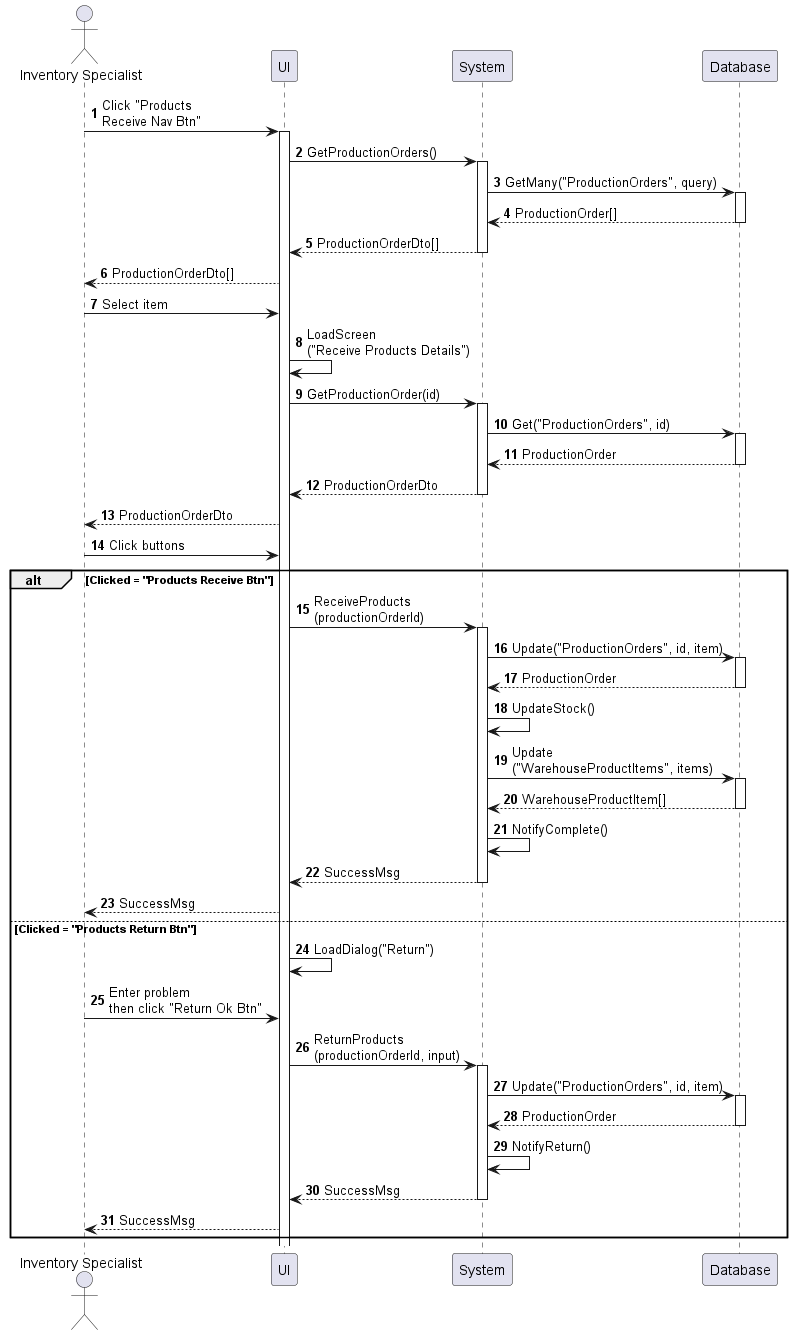

The diagram above was rendered by PlantUML. Its source (embedded in the PNG):
@startuml inventory-product-receive
autonumber

actor "Inventory Specialist" as a
participant UI as f
participant System as b
participant Database as d

a -> f : Click "Products\nReceive Nav Btn"
activate f
f -> b : GetProductionOrders()
activate b
b -> d : GetMany("ProductionOrders", query)
activate d
return ProductionOrder[]
return ProductionOrderDto[]
f --> a : ProductionOrderDto[]
a -> f : Select item
f -> f : LoadScreen\n("Receive Products Details")
f -> b : GetProductionOrder(id)
activate b
b -> d : Get("ProductionOrders", id)
activate d
return ProductionOrder
return ProductionOrderDto
f --> a : ProductionOrderDto
a -> f : Click buttons

alt Clicked = "Products Receive Btn"
    f -> b : ReceiveProducts\n(productionOrderId)
    activate b
    b -> d : Update("ProductionOrders", id, item)
    activate d
    return ProductionOrder
    b -> b : UpdateStock()
    b -> d : Update\n("WarehouseProductItems", items)
    activate d
    return WarehouseProductItem[]
    b -> b : NotifyComplete()
    return SuccessMsg
    f --> a : SuccessMsg
else Clicked = "Products Return Btn"
    f -> f : LoadDialog("Return")
    a -> f : Enter problem\nthen click "Return Ok Btn"
    f -> b : ReturnProducts\n(productionOrderId, input)
    activate b
    b -> d : Update("ProductionOrders", id, item)
    activate d
    return ProductionOrder
    b -> b : NotifyReturn()
    return SuccessMsg
    f --> a : SuccessMsg
end
@enduml